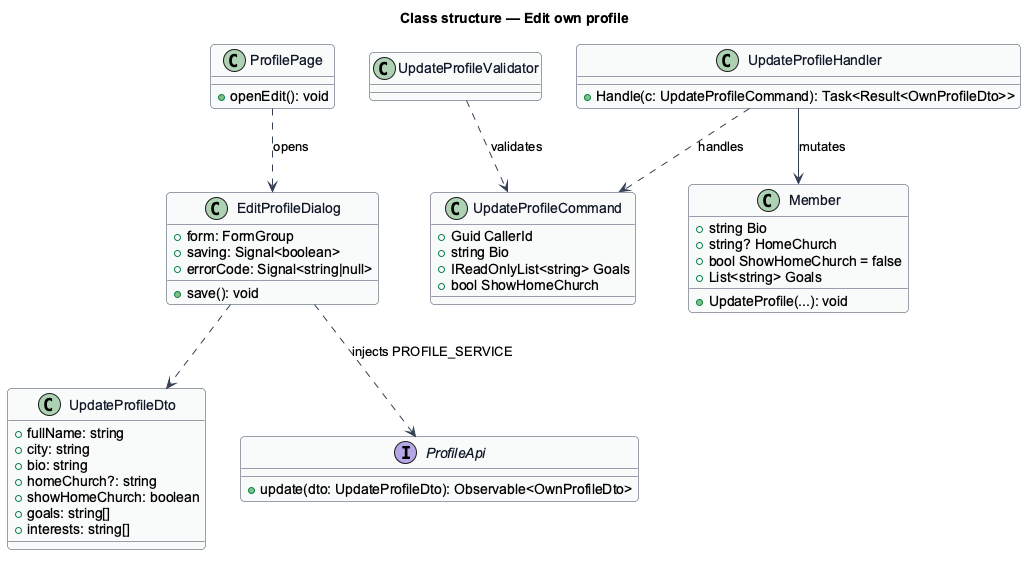

The diagram above was rendered by PlantUML. Its source (embedded in the PNG):
@startuml
skinparam backgroundColor #FFFFFF
skinparam shadowing false
skinparam roundcorner 8
skinparam defaultFontName Arial
skinparam ArrowColor #344054
skinparam class {
  BorderColor #344054
  FontColor #101828
  BackgroundColor #F9FAFB
}
title Class structure — Edit own profile
class ProfilePage {
  +openEdit(): void
}
class EditProfileDialog {
  +form: FormGroup
  +saving: Signal<boolean>
  +errorCode: Signal<string|null>
  +save(): void
}
class UpdateProfileDto {
  +fullName: string
  +city: string
  +bio: string
  +homeChurch?: string
  +showHomeChurch: boolean
  +goals: string[]
  +interests: string[]
}
interface ProfileApi {
  +update(dto: UpdateProfileDto): Observable<OwnProfileDto>
}
class UpdateProfileCommand {
  +Guid CallerId
  +string Bio
  +IReadOnlyList<string> Goals
  +bool ShowHomeChurch
}
class UpdateProfileValidator
class UpdateProfileHandler {
  +Handle(c: UpdateProfileCommand): Task<Result<OwnProfileDto>>
}
class Member {
  +string Bio
  +string? HomeChurch
  +bool ShowHomeChurch = false
  +List<string> Goals
  +UpdateProfile(...): void
}
ProfilePage ..> EditProfileDialog : opens
EditProfileDialog ..> ProfileApi : injects PROFILE_SERVICE
EditProfileDialog ..> UpdateProfileDto
UpdateProfileValidator ..> UpdateProfileCommand : validates
UpdateProfileHandler ..> UpdateProfileCommand : handles
UpdateProfileHandler --> Member : mutates
@enduml